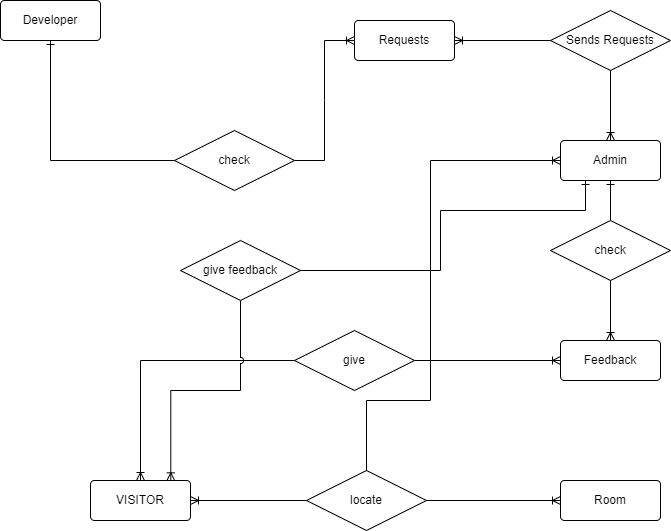

The diagram above was exported from draw.io. Its source (the exported page's mxGraphModel, read from the mxfile embedded in the PNG):
<mxGraphModel dx="1500" dy="2026" grid="1" gridSize="10" guides="1" tooltips="1" connect="1" arrows="1" fold="1" page="1" pageScale="1" pageWidth="827" pageHeight="1169" math="0" shadow="0">
  <root>
    <mxCell id="0" />
    <mxCell id="1" parent="0" />
    <mxCell id="Oip36DXZBRSePVIo5cV_-1" value="VISITOR" style="rounded=1;arcSize=10;whiteSpace=wrap;html=1;align=center;" parent="1" vertex="1">
      <mxGeometry x="140" y="-200" width="100" height="40" as="geometry" />
    </mxCell>
    <mxCell id="Oip36DXZBRSePVIo5cV_-26" value="locate" style="shape=rhombus;perimeter=rhombusPerimeter;whiteSpace=wrap;html=1;align=center;" parent="1" vertex="1">
      <mxGeometry x="356" y="-210" width="120" height="60" as="geometry" />
    </mxCell>
    <mxCell id="Oip36DXZBRSePVIo5cV_-32" value="" style="fontSize=12;html=1;endArrow=ERoneToMany;entryX=1;entryY=0.5;entryDx=0;entryDy=0;exitX=0;exitY=0.5;exitDx=0;exitDy=0;rounded=0;" parent="1" source="Oip36DXZBRSePVIo5cV_-26" target="Oip36DXZBRSePVIo5cV_-1" edge="1">
      <mxGeometry width="100" height="100" relative="1" as="geometry">
        <mxPoint x="130" y="-30" as="sourcePoint" />
        <mxPoint x="230" y="-130" as="targetPoint" />
      </mxGeometry>
    </mxCell>
    <mxCell id="Oip36DXZBRSePVIo5cV_-34" value="Room" style="rounded=1;arcSize=10;whiteSpace=wrap;html=1;align=center;" parent="1" vertex="1">
      <mxGeometry x="610" y="-200" width="100" height="40" as="geometry" />
    </mxCell>
    <mxCell id="Oip36DXZBRSePVIo5cV_-35" value="" style="fontSize=12;html=1;endArrow=ERoneToMany;entryX=0;entryY=0.5;entryDx=0;entryDy=0;exitX=1;exitY=0.5;exitDx=0;exitDy=0;rounded=0;" parent="1" source="Oip36DXZBRSePVIo5cV_-26" target="Oip36DXZBRSePVIo5cV_-34" edge="1">
      <mxGeometry width="100" height="100" relative="1" as="geometry">
        <mxPoint x="456" y="-210" as="sourcePoint" />
        <mxPoint x="456" y="-360" as="targetPoint" />
      </mxGeometry>
    </mxCell>
    <mxCell id="Oip36DXZBRSePVIo5cV_-49" value="give" style="shape=rhombus;perimeter=rhombusPerimeter;whiteSpace=wrap;html=1;align=center;" parent="1" vertex="1">
      <mxGeometry x="344" y="-350" width="120" height="60" as="geometry" />
    </mxCell>
    <mxCell id="Oip36DXZBRSePVIo5cV_-51" value="Feedback" style="rounded=1;arcSize=10;whiteSpace=wrap;html=1;align=center;" parent="1" vertex="1">
      <mxGeometry x="610" y="-340" width="100" height="40" as="geometry" />
    </mxCell>
    <mxCell id="Oip36DXZBRSePVIo5cV_-52" value="" style="edgeStyle=orthogonalEdgeStyle;fontSize=12;html=1;endArrow=ERoneToMany;strokeColor=#000000;exitX=0;exitY=0.5;exitDx=0;exitDy=0;entryX=0.5;entryY=0;entryDx=0;entryDy=0;rounded=0;" parent="1" source="Oip36DXZBRSePVIo5cV_-49" target="Oip36DXZBRSePVIo5cV_-1" edge="1">
      <mxGeometry width="100" height="100" relative="1" as="geometry">
        <mxPoint x="200" y="-290" as="sourcePoint" />
        <mxPoint x="210" y="-360" as="targetPoint" />
      </mxGeometry>
    </mxCell>
    <mxCell id="Oip36DXZBRSePVIo5cV_-53" value="" style="edgeStyle=orthogonalEdgeStyle;fontSize=12;html=1;endArrow=ERoneToMany;strokeColor=#000000;entryX=0;entryY=0.5;entryDx=0;entryDy=0;exitX=1;exitY=0.5;exitDx=0;exitDy=0;" parent="1" source="Oip36DXZBRSePVIo5cV_-49" target="Oip36DXZBRSePVIo5cV_-51" edge="1">
      <mxGeometry width="100" height="100" relative="1" as="geometry">
        <mxPoint x="350" y="-290" as="sourcePoint" />
        <mxPoint x="200" y="-190" as="targetPoint" />
      </mxGeometry>
    </mxCell>
    <mxCell id="Oip36DXZBRSePVIo5cV_-54" value="Admin" style="rounded=1;arcSize=10;whiteSpace=wrap;html=1;align=center;" parent="1" vertex="1">
      <mxGeometry x="610" y="-540" width="100" height="40" as="geometry" />
    </mxCell>
    <mxCell id="Oip36DXZBRSePVIo5cV_-55" value="check" style="shape=rhombus;perimeter=rhombusPerimeter;whiteSpace=wrap;html=1;align=center;" parent="1" vertex="1">
      <mxGeometry x="600" y="-460" width="120" height="60" as="geometry" />
    </mxCell>
    <mxCell id="Oip36DXZBRSePVIo5cV_-56" value="" style="fontSize=12;html=1;endArrow=ERone;endFill=1;strokeColor=#000000;entryX=0.5;entryY=1;entryDx=0;entryDy=0;exitX=0.5;exitY=0;exitDx=0;exitDy=0;" parent="1" source="Oip36DXZBRSePVIo5cV_-55" target="Oip36DXZBRSePVIo5cV_-54" edge="1">
      <mxGeometry width="100" height="100" relative="1" as="geometry">
        <mxPoint x="440" y="-430" as="sourcePoint" />
        <mxPoint x="540" y="-530" as="targetPoint" />
      </mxGeometry>
    </mxCell>
    <mxCell id="Oip36DXZBRSePVIo5cV_-57" value="" style="edgeStyle=orthogonalEdgeStyle;fontSize=12;html=1;endArrow=ERoneToMany;strokeColor=#000000;exitX=0.5;exitY=1;exitDx=0;exitDy=0;" parent="1" source="Oip36DXZBRSePVIo5cV_-55" target="Oip36DXZBRSePVIo5cV_-51" edge="1">
      <mxGeometry width="100" height="100" relative="1" as="geometry">
        <mxPoint x="470" y="-350" as="sourcePoint" />
        <mxPoint x="620" y="-350" as="targetPoint" />
      </mxGeometry>
    </mxCell>
    <mxCell id="z2xFD6lE-_FmIvlUfmI5-27" value="give feedback" style="shape=rhombus;perimeter=rhombusPerimeter;whiteSpace=wrap;html=1;align=center;" parent="1" vertex="1">
      <mxGeometry x="230" y="-440" width="120" height="60" as="geometry" />
    </mxCell>
    <mxCell id="z2xFD6lE-_FmIvlUfmI5-29" value="" style="edgeStyle=orthogonalEdgeStyle;fontSize=12;html=1;endArrow=ERoneToMany;strokeColor=#000000;exitX=0.5;exitY=1;exitDx=0;exitDy=0;jumpStyle=arc;rounded=0;entryX=0.803;entryY=0.008;entryDx=0;entryDy=0;entryPerimeter=0;" parent="1" source="z2xFD6lE-_FmIvlUfmI5-27" target="Oip36DXZBRSePVIo5cV_-1" edge="1">
      <mxGeometry width="100" height="100" relative="1" as="geometry">
        <mxPoint x="300" y="-430" as="sourcePoint" />
        <mxPoint x="221" y="-202" as="targetPoint" />
      </mxGeometry>
    </mxCell>
    <mxCell id="z2xFD6lE-_FmIvlUfmI5-32" value="" style="fontSize=12;html=1;endArrow=ERone;endFill=1;strokeColor=#000000;entryX=0.25;entryY=1;entryDx=0;entryDy=0;exitX=1;exitY=0.5;exitDx=0;exitDy=0;edgeStyle=orthogonalEdgeStyle;rounded=0;" parent="1" source="z2xFD6lE-_FmIvlUfmI5-27" target="Oip36DXZBRSePVIo5cV_-54" edge="1">
      <mxGeometry width="100" height="100" relative="1" as="geometry">
        <mxPoint x="564" y="-660" as="sourcePoint" />
        <mxPoint x="670" y="-490" as="targetPoint" />
        <Array as="points">
          <mxPoint x="490" y="-410" />
          <mxPoint x="490" y="-470" />
          <mxPoint x="635" y="-470" />
        </Array>
      </mxGeometry>
    </mxCell>
    <mxCell id="fOOEpU2PxFqt-Ii7E8K7-1" value="Developer" style="rounded=1;arcSize=10;whiteSpace=wrap;html=1;align=center;" parent="1" vertex="1">
      <mxGeometry x="50" y="-680" width="100" height="40" as="geometry" />
    </mxCell>
    <mxCell id="fOOEpU2PxFqt-Ii7E8K7-2" value="check" style="shape=rhombus;perimeter=rhombusPerimeter;whiteSpace=wrap;html=1;align=center;" parent="1" vertex="1">
      <mxGeometry x="224" y="-550" width="120" height="60" as="geometry" />
    </mxCell>
    <mxCell id="fOOEpU2PxFqt-Ii7E8K7-12" value="" style="edgeStyle=orthogonalEdgeStyle;fontSize=12;html=1;endArrow=ERone;endFill=1;rounded=0;entryX=0.5;entryY=1;entryDx=0;entryDy=0;exitX=0;exitY=0.5;exitDx=0;exitDy=0;" parent="1" source="fOOEpU2PxFqt-Ii7E8K7-2" target="fOOEpU2PxFqt-Ii7E8K7-1" edge="1">
      <mxGeometry width="100" height="100" relative="1" as="geometry">
        <mxPoint x="100" y="-440" as="sourcePoint" />
        <mxPoint x="200" y="-540" as="targetPoint" />
      </mxGeometry>
    </mxCell>
    <mxCell id="fOOEpU2PxFqt-Ii7E8K7-14" value="Requests" style="rounded=1;arcSize=10;whiteSpace=wrap;html=1;align=center;" parent="1" vertex="1">
      <mxGeometry x="404" y="-660" width="100" height="40" as="geometry" />
    </mxCell>
    <mxCell id="fOOEpU2PxFqt-Ii7E8K7-15" value="" style="edgeStyle=entityRelationEdgeStyle;fontSize=12;html=1;endArrow=ERoneToMany;rounded=0;exitX=1;exitY=0.5;exitDx=0;exitDy=0;entryX=0;entryY=0.5;entryDx=0;entryDy=0;" parent="1" source="fOOEpU2PxFqt-Ii7E8K7-2" target="fOOEpU2PxFqt-Ii7E8K7-14" edge="1">
      <mxGeometry width="100" height="100" relative="1" as="geometry">
        <mxPoint x="380" y="-490" as="sourcePoint" />
        <mxPoint x="480" y="-590" as="targetPoint" />
      </mxGeometry>
    </mxCell>
    <mxCell id="fOOEpU2PxFqt-Ii7E8K7-16" value="Sends Requests" style="shape=rhombus;perimeter=rhombusPerimeter;whiteSpace=wrap;html=1;align=center;" parent="1" vertex="1">
      <mxGeometry x="600" y="-670" width="120" height="60" as="geometry" />
    </mxCell>
    <mxCell id="fOOEpU2PxFqt-Ii7E8K7-17" value="" style="fontSize=12;html=1;endArrow=ERoneToMany;rounded=0;exitX=0.5;exitY=1;exitDx=0;exitDy=0;entryX=0.5;entryY=0;entryDx=0;entryDy=0;" parent="1" source="fOOEpU2PxFqt-Ii7E8K7-16" target="Oip36DXZBRSePVIo5cV_-54" edge="1">
      <mxGeometry width="100" height="100" relative="1" as="geometry">
        <mxPoint x="490" y="-480" as="sourcePoint" />
        <mxPoint x="550" y="-600" as="targetPoint" />
      </mxGeometry>
    </mxCell>
    <mxCell id="fOOEpU2PxFqt-Ii7E8K7-18" value="" style="fontSize=12;html=1;endArrow=ERoneToMany;rounded=0;exitX=0;exitY=0.5;exitDx=0;exitDy=0;entryX=1;entryY=0.5;entryDx=0;entryDy=0;" parent="1" source="fOOEpU2PxFqt-Ii7E8K7-16" target="fOOEpU2PxFqt-Ii7E8K7-14" edge="1">
      <mxGeometry width="100" height="100" relative="1" as="geometry">
        <mxPoint x="570" y="-620" as="sourcePoint" />
        <mxPoint x="570" y="-550" as="targetPoint" />
      </mxGeometry>
    </mxCell>
    <mxCell id="fOOEpU2PxFqt-Ii7E8K7-21" value="" style="fontSize=12;html=1;endArrow=ERoneToMany;entryX=0;entryY=0.5;entryDx=0;entryDy=0;exitX=0.5;exitY=0;exitDx=0;exitDy=0;rounded=0;edgeStyle=orthogonalEdgeStyle;" parent="1" source="Oip36DXZBRSePVIo5cV_-26" target="Oip36DXZBRSePVIo5cV_-54" edge="1">
      <mxGeometry width="100" height="100" relative="1" as="geometry">
        <mxPoint x="366" y="-170" as="sourcePoint" />
        <mxPoint x="250" y="-170" as="targetPoint" />
        <Array as="points">
          <mxPoint x="416" y="-280" />
          <mxPoint x="480" y="-280" />
          <mxPoint x="480" y="-520" />
        </Array>
      </mxGeometry>
    </mxCell>
  </root>
</mxGraphModel>